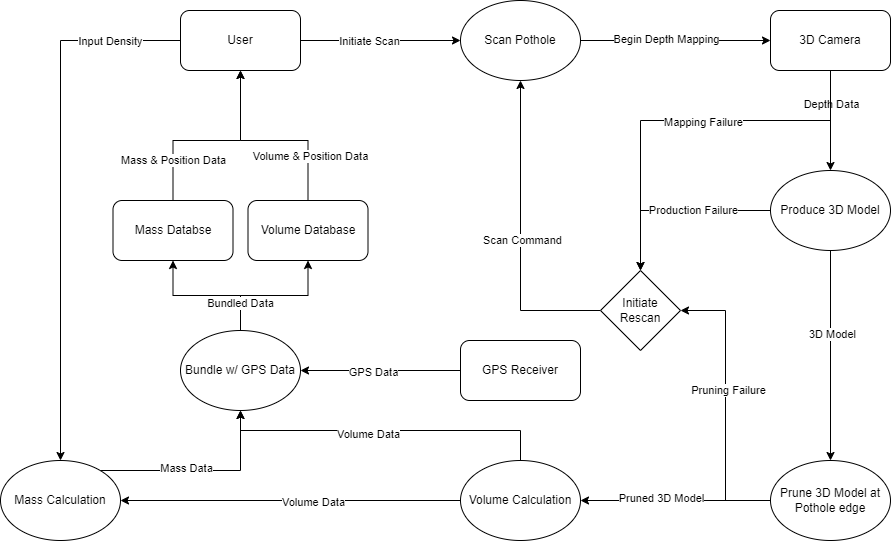

The diagram above was exported from draw.io. Its source (the exported page's mxGraphModel, read from the mxfile embedded in the PNG):
<mxGraphModel dx="2272" dy="863" grid="1" gridSize="10" guides="1" tooltips="1" connect="1" arrows="1" fold="1" page="1" pageScale="1" pageWidth="850" pageHeight="1100" math="0" shadow="0">
  <root>
    <mxCell id="0" />
    <mxCell id="1" parent="0" />
    <mxCell id="Sm7KonCZZh_mSo091PXq-55" style="edgeStyle=orthogonalEdgeStyle;rounded=0;orthogonalLoop=1;jettySize=auto;html=1;" parent="1" source="Sm7KonCZZh_mSo091PXq-1" target="Sm7KonCZZh_mSo091PXq-45" edge="1">
      <mxGeometry relative="1" as="geometry" />
    </mxCell>
    <mxCell id="Sm7KonCZZh_mSo091PXq-60" value="Input Density" style="edgeLabel;html=1;align=center;verticalAlign=middle;resizable=0;points=[];" parent="Sm7KonCZZh_mSo091PXq-55" vertex="1" connectable="0">
      <mxGeometry x="-0.737" relative="1" as="geometry">
        <mxPoint as="offset" />
      </mxGeometry>
    </mxCell>
    <mxCell id="Sm7KonCZZh_mSo091PXq-58" style="edgeStyle=orthogonalEdgeStyle;rounded=0;orthogonalLoop=1;jettySize=auto;html=1;entryX=0;entryY=0.5;entryDx=0;entryDy=0;" parent="1" source="Sm7KonCZZh_mSo091PXq-1" target="Sm7KonCZZh_mSo091PXq-2" edge="1">
      <mxGeometry relative="1" as="geometry" />
    </mxCell>
    <mxCell id="Sm7KonCZZh_mSo091PXq-59" value="Initiate Scan" style="edgeLabel;html=1;align=center;verticalAlign=middle;resizable=0;points=[];" parent="Sm7KonCZZh_mSo091PXq-58" vertex="1" connectable="0">
      <mxGeometry x="-0.15" relative="1" as="geometry">
        <mxPoint as="offset" />
      </mxGeometry>
    </mxCell>
    <mxCell id="Sm7KonCZZh_mSo091PXq-1" value="User" style="rounded=1;whiteSpace=wrap;html=1;" parent="1" vertex="1">
      <mxGeometry x="20" y="50" width="120" height="60" as="geometry" />
    </mxCell>
    <mxCell id="Sm7KonCZZh_mSo091PXq-10" style="edgeStyle=orthogonalEdgeStyle;rounded=0;orthogonalLoop=1;jettySize=auto;html=1;" parent="1" source="Sm7KonCZZh_mSo091PXq-2" target="Sm7KonCZZh_mSo091PXq-9" edge="1">
      <mxGeometry relative="1" as="geometry" />
    </mxCell>
    <mxCell id="Sm7KonCZZh_mSo091PXq-11" value="Begin Depth Mapping" style="edgeLabel;html=1;align=center;verticalAlign=middle;resizable=0;points=[];" parent="Sm7KonCZZh_mSo091PXq-10" vertex="1" connectable="0">
      <mxGeometry x="-0.1019" y="2" relative="1" as="geometry">
        <mxPoint as="offset" />
      </mxGeometry>
    </mxCell>
    <mxCell id="Sm7KonCZZh_mSo091PXq-2" value="Scan Pothole" style="ellipse;whiteSpace=wrap;html=1;" parent="1" vertex="1">
      <mxGeometry x="300" y="40" width="120" height="80" as="geometry" />
    </mxCell>
    <mxCell id="Sm7KonCZZh_mSo091PXq-13" style="edgeStyle=orthogonalEdgeStyle;rounded=0;orthogonalLoop=1;jettySize=auto;html=1;entryX=0.5;entryY=0;entryDx=0;entryDy=0;" parent="1" source="Sm7KonCZZh_mSo091PXq-9" target="Sm7KonCZZh_mSo091PXq-12" edge="1">
      <mxGeometry relative="1" as="geometry" />
    </mxCell>
    <mxCell id="Sm7KonCZZh_mSo091PXq-14" value="Depth Data" style="edgeLabel;html=1;align=center;verticalAlign=middle;resizable=0;points=[];" parent="Sm7KonCZZh_mSo091PXq-13" vertex="1" connectable="0">
      <mxGeometry x="-0.3367" relative="1" as="geometry">
        <mxPoint as="offset" />
      </mxGeometry>
    </mxCell>
    <mxCell id="Sm7KonCZZh_mSo091PXq-39" style="edgeStyle=orthogonalEdgeStyle;rounded=0;orthogonalLoop=1;jettySize=auto;html=1;entryX=0.5;entryY=0;entryDx=0;entryDy=0;" parent="1" source="Sm7KonCZZh_mSo091PXq-9" target="Sm7KonCZZh_mSo091PXq-31" edge="1">
      <mxGeometry relative="1" as="geometry">
        <Array as="points">
          <mxPoint x="670" y="160" />
          <mxPoint x="480" y="160" />
        </Array>
      </mxGeometry>
    </mxCell>
    <mxCell id="Sm7KonCZZh_mSo091PXq-40" value="Mapping Failure" style="edgeLabel;html=1;align=center;verticalAlign=middle;resizable=0;points=[];" parent="Sm7KonCZZh_mSo091PXq-39" vertex="1" connectable="0">
      <mxGeometry x="-0.0897" y="1" relative="1" as="geometry">
        <mxPoint as="offset" />
      </mxGeometry>
    </mxCell>
    <mxCell id="Sm7KonCZZh_mSo091PXq-9" value="3D Camera" style="rounded=1;whiteSpace=wrap;html=1;" parent="1" vertex="1">
      <mxGeometry x="610" y="50" width="120" height="60" as="geometry" />
    </mxCell>
    <mxCell id="Sm7KonCZZh_mSo091PXq-16" style="edgeStyle=orthogonalEdgeStyle;rounded=0;orthogonalLoop=1;jettySize=auto;html=1;entryX=0.5;entryY=0;entryDx=0;entryDy=0;" parent="1" source="Sm7KonCZZh_mSo091PXq-12" target="Sm7KonCZZh_mSo091PXq-15" edge="1">
      <mxGeometry relative="1" as="geometry" />
    </mxCell>
    <mxCell id="Sm7KonCZZh_mSo091PXq-17" value="3D Model" style="edgeLabel;html=1;align=center;verticalAlign=middle;resizable=0;points=[];" parent="Sm7KonCZZh_mSo091PXq-16" vertex="1" connectable="0">
      <mxGeometry x="-0.2111" y="1" relative="1" as="geometry">
        <mxPoint as="offset" />
      </mxGeometry>
    </mxCell>
    <mxCell id="Sm7KonCZZh_mSo091PXq-37" style="edgeStyle=orthogonalEdgeStyle;rounded=0;orthogonalLoop=1;jettySize=auto;html=1;" parent="1" source="Sm7KonCZZh_mSo091PXq-12" target="Sm7KonCZZh_mSo091PXq-31" edge="1">
      <mxGeometry relative="1" as="geometry">
        <Array as="points">
          <mxPoint x="480" y="250" />
        </Array>
      </mxGeometry>
    </mxCell>
    <mxCell id="Sm7KonCZZh_mSo091PXq-38" value="Production Failure" style="edgeLabel;html=1;align=center;verticalAlign=middle;resizable=0;points=[];" parent="Sm7KonCZZh_mSo091PXq-37" vertex="1" connectable="0">
      <mxGeometry x="-0.1842" y="-1" relative="1" as="geometry">
        <mxPoint as="offset" />
      </mxGeometry>
    </mxCell>
    <mxCell id="Sm7KonCZZh_mSo091PXq-12" value="Produce 3D Model" style="ellipse;whiteSpace=wrap;html=1;" parent="1" vertex="1">
      <mxGeometry x="610" y="210" width="120" height="80" as="geometry" />
    </mxCell>
    <mxCell id="Sm7KonCZZh_mSo091PXq-25" style="edgeStyle=orthogonalEdgeStyle;rounded=0;orthogonalLoop=1;jettySize=auto;html=1;entryX=1;entryY=0.5;entryDx=0;entryDy=0;" parent="1" source="Sm7KonCZZh_mSo091PXq-15" target="Sm7KonCZZh_mSo091PXq-24" edge="1">
      <mxGeometry relative="1" as="geometry" />
    </mxCell>
    <mxCell id="Sm7KonCZZh_mSo091PXq-26" value="Pruned 3D Model" style="edgeLabel;html=1;align=center;verticalAlign=middle;resizable=0;points=[];" parent="Sm7KonCZZh_mSo091PXq-25" vertex="1" connectable="0">
      <mxGeometry x="0.1594" y="-3" relative="1" as="geometry">
        <mxPoint as="offset" />
      </mxGeometry>
    </mxCell>
    <mxCell id="Sm7KonCZZh_mSo091PXq-33" style="edgeStyle=orthogonalEdgeStyle;rounded=0;orthogonalLoop=1;jettySize=auto;html=1;entryX=1;entryY=0.5;entryDx=0;entryDy=0;" parent="1" source="Sm7KonCZZh_mSo091PXq-15" target="Sm7KonCZZh_mSo091PXq-31" edge="1">
      <mxGeometry relative="1" as="geometry" />
    </mxCell>
    <mxCell id="Sm7KonCZZh_mSo091PXq-35" value="Pruning Failure" style="edgeLabel;html=1;align=center;verticalAlign=middle;resizable=0;points=[];" parent="Sm7KonCZZh_mSo091PXq-33" vertex="1" connectable="0">
      <mxGeometry x="0.1152" y="-2" relative="1" as="geometry">
        <mxPoint as="offset" />
      </mxGeometry>
    </mxCell>
    <mxCell id="Sm7KonCZZh_mSo091PXq-15" value="Prune 3D Model at Pothole edge" style="ellipse;whiteSpace=wrap;html=1;" parent="1" vertex="1">
      <mxGeometry x="610" y="500" width="120" height="80" as="geometry" />
    </mxCell>
    <mxCell id="Sm7KonCZZh_mSo091PXq-41" style="edgeStyle=orthogonalEdgeStyle;rounded=0;orthogonalLoop=1;jettySize=auto;html=1;entryX=0.5;entryY=1;entryDx=0;entryDy=0;" parent="1" source="Sm7KonCZZh_mSo091PXq-18" target="Sm7KonCZZh_mSo091PXq-1" edge="1">
      <mxGeometry relative="1" as="geometry">
        <Array as="points">
          <mxPoint x="13" y="180" />
          <mxPoint x="80" y="180" />
        </Array>
      </mxGeometry>
    </mxCell>
    <mxCell id="Sm7KonCZZh_mSo091PXq-44" value="Mass &amp;amp; Position Data" style="edgeLabel;html=1;align=center;verticalAlign=middle;resizable=0;points=[];" parent="Sm7KonCZZh_mSo091PXq-41" vertex="1" connectable="0">
      <mxGeometry x="-0.5848" relative="1" as="geometry">
        <mxPoint as="offset" />
      </mxGeometry>
    </mxCell>
    <mxCell id="Sm7KonCZZh_mSo091PXq-18" value="Mass Databse" style="rounded=1;whiteSpace=wrap;html=1;" parent="1" vertex="1">
      <mxGeometry x="-47.5" y="240" width="120" height="60" as="geometry" />
    </mxCell>
    <mxCell id="Sm7KonCZZh_mSo091PXq-42" style="edgeStyle=orthogonalEdgeStyle;rounded=0;orthogonalLoop=1;jettySize=auto;html=1;" parent="1" source="Sm7KonCZZh_mSo091PXq-19" target="Sm7KonCZZh_mSo091PXq-1" edge="1">
      <mxGeometry relative="1" as="geometry">
        <Array as="points">
          <mxPoint x="147" y="180" />
          <mxPoint x="80" y="180" />
        </Array>
      </mxGeometry>
    </mxCell>
    <mxCell id="Sm7KonCZZh_mSo091PXq-43" value="Volume &amp;amp; Position Data" style="edgeLabel;html=1;align=center;verticalAlign=middle;resizable=0;points=[];" parent="Sm7KonCZZh_mSo091PXq-42" vertex="1" connectable="0">
      <mxGeometry x="-0.5426" y="-2" relative="1" as="geometry">
        <mxPoint as="offset" />
      </mxGeometry>
    </mxCell>
    <mxCell id="Sm7KonCZZh_mSo091PXq-19" value="Volume Database" style="rounded=1;whiteSpace=wrap;html=1;" parent="1" vertex="1">
      <mxGeometry x="87.5" y="240" width="120" height="60" as="geometry" />
    </mxCell>
    <mxCell id="Sm7KonCZZh_mSo091PXq-53" style="edgeStyle=orthogonalEdgeStyle;rounded=0;orthogonalLoop=1;jettySize=auto;html=1;" parent="1" source="Sm7KonCZZh_mSo091PXq-24" target="Sm7KonCZZh_mSo091PXq-46" edge="1">
      <mxGeometry relative="1" as="geometry">
        <Array as="points">
          <mxPoint x="360" y="470" />
          <mxPoint x="80" y="470" />
        </Array>
      </mxGeometry>
    </mxCell>
    <mxCell id="Sm7KonCZZh_mSo091PXq-54" value="Volume Data" style="edgeLabel;html=1;align=center;verticalAlign=middle;resizable=0;points=[];" parent="Sm7KonCZZh_mSo091PXq-53" vertex="1" connectable="0">
      <mxGeometry x="0.1111" y="3" relative="1" as="geometry">
        <mxPoint as="offset" />
      </mxGeometry>
    </mxCell>
    <mxCell id="Sm7KonCZZh_mSo091PXq-56" style="edgeStyle=orthogonalEdgeStyle;rounded=0;orthogonalLoop=1;jettySize=auto;html=1;" parent="1" source="Sm7KonCZZh_mSo091PXq-24" target="Sm7KonCZZh_mSo091PXq-45" edge="1">
      <mxGeometry relative="1" as="geometry" />
    </mxCell>
    <mxCell id="Sm7KonCZZh_mSo091PXq-57" value="Volume Data" style="edgeLabel;html=1;align=center;verticalAlign=middle;resizable=0;points=[];" parent="Sm7KonCZZh_mSo091PXq-56" vertex="1" connectable="0">
      <mxGeometry x="-0.1294" y="1" relative="1" as="geometry">
        <mxPoint as="offset" />
      </mxGeometry>
    </mxCell>
    <mxCell id="Sm7KonCZZh_mSo091PXq-24" value="Volume Calculation" style="ellipse;whiteSpace=wrap;html=1;" parent="1" vertex="1">
      <mxGeometry x="300" y="500" width="120" height="80" as="geometry" />
    </mxCell>
    <mxCell id="Sm7KonCZZh_mSo091PXq-50" style="edgeStyle=orthogonalEdgeStyle;rounded=0;orthogonalLoop=1;jettySize=auto;html=1;entryX=1;entryY=0.5;entryDx=0;entryDy=0;" parent="1" source="Sm7KonCZZh_mSo091PXq-27" target="Sm7KonCZZh_mSo091PXq-46" edge="1">
      <mxGeometry relative="1" as="geometry" />
    </mxCell>
    <mxCell id="Sm7KonCZZh_mSo091PXq-51" value="GPS Data" style="edgeLabel;html=1;align=center;verticalAlign=middle;resizable=0;points=[];" parent="Sm7KonCZZh_mSo091PXq-50" vertex="1" connectable="0">
      <mxGeometry x="0.1042" y="1" relative="1" as="geometry">
        <mxPoint as="offset" />
      </mxGeometry>
    </mxCell>
    <mxCell id="Sm7KonCZZh_mSo091PXq-27" value="GPS Receiver" style="rounded=1;whiteSpace=wrap;html=1;" parent="1" vertex="1">
      <mxGeometry x="300" y="380" width="120" height="60" as="geometry" />
    </mxCell>
    <mxCell id="Sm7KonCZZh_mSo091PXq-32" style="edgeStyle=orthogonalEdgeStyle;rounded=0;orthogonalLoop=1;jettySize=auto;html=1;entryX=0.5;entryY=1;entryDx=0;entryDy=0;" parent="1" source="Sm7KonCZZh_mSo091PXq-31" target="Sm7KonCZZh_mSo091PXq-2" edge="1">
      <mxGeometry relative="1" as="geometry" />
    </mxCell>
    <mxCell id="3aDH8r1Wtkw7ikj3dTr4-1" value="Scan Command" style="edgeLabel;html=1;align=center;verticalAlign=middle;resizable=0;points=[];" parent="Sm7KonCZZh_mSo091PXq-32" vertex="1" connectable="0">
      <mxGeometry x="-0.025" y="-1" relative="1" as="geometry">
        <mxPoint as="offset" />
      </mxGeometry>
    </mxCell>
    <mxCell id="Sm7KonCZZh_mSo091PXq-31" value="Initiate Rescan" style="rhombus;whiteSpace=wrap;html=1;" parent="1" vertex="1">
      <mxGeometry x="440" y="310" width="80" height="80" as="geometry" />
    </mxCell>
    <mxCell id="Sm7KonCZZh_mSo091PXq-61" style="edgeStyle=orthogonalEdgeStyle;rounded=0;orthogonalLoop=1;jettySize=auto;html=1;" parent="1" source="Sm7KonCZZh_mSo091PXq-45" target="Sm7KonCZZh_mSo091PXq-46" edge="1">
      <mxGeometry relative="1" as="geometry">
        <Array as="points">
          <mxPoint x="80" y="510" />
        </Array>
      </mxGeometry>
    </mxCell>
    <mxCell id="Sm7KonCZZh_mSo091PXq-62" value="Mass Data" style="edgeLabel;html=1;align=center;verticalAlign=middle;resizable=0;points=[];" parent="Sm7KonCZZh_mSo091PXq-61" vertex="1" connectable="0">
      <mxGeometry x="-0.1382" y="3" relative="1" as="geometry">
        <mxPoint as="offset" />
      </mxGeometry>
    </mxCell>
    <mxCell id="Sm7KonCZZh_mSo091PXq-45" value="Mass Calculation" style="ellipse;whiteSpace=wrap;html=1;" parent="1" vertex="1">
      <mxGeometry x="-160" y="500" width="120" height="80" as="geometry" />
    </mxCell>
    <mxCell id="Sm7KonCZZh_mSo091PXq-47" style="edgeStyle=orthogonalEdgeStyle;rounded=0;orthogonalLoop=1;jettySize=auto;html=1;entryX=0.5;entryY=1;entryDx=0;entryDy=0;" parent="1" source="Sm7KonCZZh_mSo091PXq-46" target="Sm7KonCZZh_mSo091PXq-18" edge="1">
      <mxGeometry relative="1" as="geometry" />
    </mxCell>
    <mxCell id="Sm7KonCZZh_mSo091PXq-48" style="edgeStyle=orthogonalEdgeStyle;rounded=0;orthogonalLoop=1;jettySize=auto;html=1;entryX=0.5;entryY=1;entryDx=0;entryDy=0;" parent="1" source="Sm7KonCZZh_mSo091PXq-46" target="Sm7KonCZZh_mSo091PXq-19" edge="1">
      <mxGeometry relative="1" as="geometry">
        <Array as="points">
          <mxPoint x="80" y="335" />
          <mxPoint x="148" y="335" />
        </Array>
      </mxGeometry>
    </mxCell>
    <mxCell id="Sm7KonCZZh_mSo091PXq-52" value="Bundled Data" style="edgeLabel;html=1;align=center;verticalAlign=middle;resizable=0;points=[];" parent="Sm7KonCZZh_mSo091PXq-48" vertex="1" connectable="0">
      <mxGeometry x="-0.5855" y="1" relative="1" as="geometry">
        <mxPoint as="offset" />
      </mxGeometry>
    </mxCell>
    <mxCell id="Sm7KonCZZh_mSo091PXq-46" value="Bundle w/ GPS Data" style="ellipse;whiteSpace=wrap;html=1;" parent="1" vertex="1">
      <mxGeometry x="20" y="370" width="120" height="80" as="geometry" />
    </mxCell>
  </root>
</mxGraphModel>